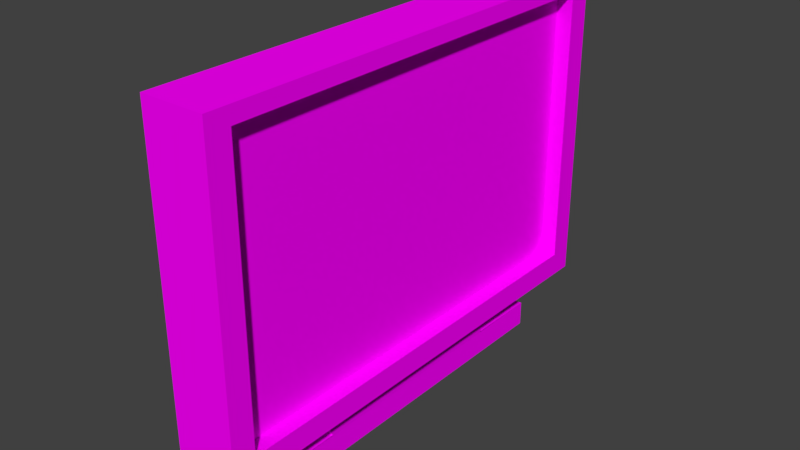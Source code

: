 # Source: monitor01.blend  (saved by Blender 2.79.0; exported with 4.5.12 LTS)
import bpy
from mathutils import Matrix  # noqa: F401  (used for matrix-valued properties, if any)

bpy.ops.wm.read_factory_settings(use_empty=True)
scene = bpy.context.scene
scene.name = 'Scene'

# ---- collections
col_collection_1 = bpy.data.collections.new('Collection 1'); scene.collection.children.link(col_collection_1)

# ---- images (referenced by path relative to the original .blend; pixels are not part of the script)
import os
ASSET_DIR = os.environ.get("B2B_ASSET_DIR", "")  # directory of the original .blend (textures are referenced by path, not embedded)
HERE = os.path.dirname(os.path.abspath(__file__))  # packed textures are extracted next to this script under _unpacked/

def load_image(name, relpath, width, height, colorspace="sRGB"):
    """Load a texture the original file referenced (path relative to the .blend, or extracted next to this script)."""
    p = next((c for c in (os.path.join(HERE, relpath), os.path.join(ASSET_DIR, relpath)) if relpath and os.path.exists(c)), "")
    if p:
        img = bpy.data.images.load(p, check_existing=True)
        img.name = name
    else:  # same state as the original file: an image datablock whose file is absent (Cycles renders it pink)
        img = bpy.data.images.new(name, width, height)
        img.source = "FILE"
        img.filepath = "//" + (relpath or name)
    img.colorspace_settings.name = colorspace
    return img
img_texturecolors_png = load_image('textureColors.png', 'textureColors.png', 1024, 1024, 'sRGB')

# ---- materials (node trees are filled in below, after node groups)
mat_material_005 = bpy.data.materials.new('Material.005')
mat_material_005.alpha_threshold = 0.0
mat_material_005.roughness = 0.5

# ---- material node trees
mat_material_005.use_nodes = True; mat_material_005.node_tree.nodes.clear()
_N = mat_material_005.node_tree.nodes; _L = mat_material_005.node_tree.links
n0 = _N.new('ShaderNodeOutputMaterial'); n0.name = 'Material Output'; n0.location = (300, 300)
n1 = _N.new('ShaderNodeBsdfDiffuse'); n1.name = 'Diffuse BSDF'; n1.location = (10, 300)
n2 = _N.new('ShaderNodeTexImage'); n2.name = 'Image Texture'; n2.location = (-180, 300)
n2.width = 140
n2.image = img_texturecolors_png
_L.new(n1.outputs[0], n0.inputs[0])
_L.new(n2.outputs[0], n1.inputs[0])
n0.is_active_output = True

# ---- world
world_world = bpy.data.worlds.new('World'); scene.world = world_world
world_world.color = (0.05088, 0.05088, 0.05088)
world_world.use_sun_shadow = False
world_world.sun_shadow_jitter_overblur = 0.0
world_world.cycles.sampling_method = 'MANUAL'

# ---- meshes
me_cube_005 = bpy.data.meshes.new('Cube.005')
me_cube_005.from_pydata([(-0.5, -0.5, 0.3278), (-1.0, -1.0, 2.328), (-0.5, 0.5, 0.3278), (-1.0, 1.0, 2.328), (1.0, -0.9, 0.4778), (1.0, -0.9, 2.228), (1.0, 0.9, 0.4778), (1.0, 0.9, 2.228), (1.0, 1.0, 2.328), (0.5, 0.5, 0.3278), (0.5, -0.5, 0.3278), (1.0, -1.0, 2.328), (0.5, 0.9, 2.228), (0.5, 0.9, 0.4778), (0.5, -0.9, 0.4778), (0.5, -0.9, 2.228), (-1.0, 1.0, 0.3278), (-1.0, -1.0, 0.3278), (1.0, 1.0, 0.3278), (1.0, -1.0, 0.3278), (-0.4483, 0.7684, 0.1581), (-0.4483, -0.7684, 0.1581), (0.4483, 0.7684, 0.1581), (0.4483, -0.7684, 0.1581), (-0.4583, 0.4583, 0.1581), (-0.4583, -0.4583, 0.1581), (0.4583, 0.4583, 0.1581), (0.4583, -0.4583, 0.1581), (-0.4483, 0.7684, -5.96e-07), (-0.4483, -0.7684, -5.96e-07), (0.4483, 0.7684, -5.96e-07), (0.4483, -0.7684, -5.96e-07)], [], [(17, 1, 3, 16), (16, 3, 8, 18), (7, 5, 15, 12), (19, 11, 1, 17), (10, 0, 25, 27), (8, 3, 1, 11), (7, 6, 18, 8), (6, 4, 19, 18), (5, 7, 8, 11), (4, 5, 11, 19), (13, 12, 15, 14), (6, 7, 12, 13), (5, 4, 14, 15), (4, 6, 13, 14), (2, 0, 17, 16), (9, 2, 16, 18), (10, 9, 18, 19), (0, 10, 19, 17), (23, 21, 29, 31), (2, 9, 26, 24), (9, 10, 27, 26), (0, 2, 24, 25), (20, 21, 25, 24), (22, 20, 24, 26), (23, 22, 26, 27), (21, 23, 27, 25), (28, 30, 31, 29), (20, 22, 30, 28), (22, 23, 31, 30), (21, 20, 28, 29)])
_uv = me_cube_005.uv_layers.new(name='UVMap')
_uv.uv.foreach_set('vector', [0.5874, 0.5899, 0.6333, 0.5899, 0.6333, 0.6359, 0.5874, 0.6359, 0.5874, 0.5899, 0.6333, 0.5899, 0.6333, 0.6359, 0.5874, 0.6359, 0.5874, 0.5899, 0.6333, 0.5899, 0.6333, 0.6359, 0.5874, 0.6359, 0.5874, 0.5899, 0.6333, 0.5899, 0.6333, 0.6359, 0.5874, 0.6359, 0.5874, 0.5899, 0.6333, 0.5899, 0.6333, 0.6359, 0.5874, 0.6359, 0.5874, 0.5899, 0.6333, 0.5899, 0.6333, 0.6359, 0.5874, 0.6359, 0.5874, 0.5899, 0.6333, 0.5899, 0.6333, 0.6359, 0.5874, 0.6359, 0.5874, 0.5899, 0.6333, 0.5899, 0.6333, 0.6359, 0.5874, 0.6359, 0.5874, 0.5899, 0.6333, 0.5899, 0.6333, 0.6359, 0.5874, 0.6359, 0.5874, 0.5899, 0.6333, 0.5899, 0.6333, 0.6359, 0.5874, 0.6359, 0.5862, 0.2577, 0.6321, 0.2577, 0.6321, 0.3036, 0.5862, 0.3036, 0.5874, 0.5899, 0.6333, 0.5899, 0.6333, 0.6359, 0.5874, 0.6359, 0.5874, 0.5899, 0.6333, 0.5899, 0.6333, 0.6359, 0.5874, 0.6359, 0.5874, 0.5899, 0.6333, 0.5899, 0.6333, 0.6359, 0.5874, 0.6359, 0.5874, 0.5899, 0.6333, 0.5899, 0.6333, 0.6359, 0.5874, 0.6359, 0.5874, 0.5899, 0.6333, 0.5899, 0.6333, 0.6359, 0.5874, 0.6359, 0.5874, 0.5899, 0.6333, 0.5899, 0.6333, 0.6359, 0.5874, 0.6359, 0.5874, 0.5899, 0.6333, 0.5899, 0.6333, 0.6359, 0.5874, 0.6359, 0.5874, 0.5899, 0.6333, 0.5899, 0.6333, 0.6359, 0.5874, 0.6359, 0.5874, 0.5899, 0.6333, 0.5899, 0.6333, 0.6359, 0.5874, 0.6359, 0.5874, 0.5899, 0.6333, 0.5899, 0.6333, 0.6359, 0.5874, 0.6359, 0.5874, 0.5899, 0.6333, 0.5899, 0.6333, 0.6359, 0.5874, 0.6359, 0.5874, 0.5899, 0.6333, 0.5899, 0.6333, 0.6359, 0.5874, 0.6359, 0.5874, 0.5899, 0.6333, 0.5899, 0.6333, 0.6359, 0.5874, 0.6359, 0.5874, 0.5899, 0.6333, 0.5899, 0.6333, 0.6359, 0.5874, 0.6359, 0.5874, 0.5899, 0.6333, 0.5899, 0.6333, 0.6359, 0.5874, 0.6359, 0.5874, 0.5899, 0.6333, 0.5899, 0.6333, 0.6359, 0.5874, 0.6359, 0.5874, 0.5899, 0.6333, 0.5899, 0.6333, 0.6359, 0.5874, 0.6359, 0.5874, 0.5899, 0.6333, 0.5899, 0.6333, 0.6359, 0.5874, 0.6359, 0.5874, 0.5899, 0.6333, 0.5899, 0.6333, 0.6359, 0.5874, 0.6359])
me_cube_005.materials.append(mat_material_005)
me_cube_005.use_remesh_preserve_volume = False
me_cube_005.use_remesh_preserve_attributes = False
me_cube_005.use_mirror_vertex_groups = False
me_cube_005.update()

# ---- objects
ob_cube = bpy.data.objects.new('Cube', me_cube_005)

# ---- transforms, parenting, visibility, modifiers, constraints
ob_cube.location = (0.0, 0.0, 0.0)
ob_cube.scale = (0.02, 0.15, 0.1)
ob_cube.lineart.crease_threshold = 0.0

# ---- collection membership
col_collection_1.objects.link(ob_cube)

# ---- scene / render settings (as saved in the file)
scene.frame_start = 1; scene.frame_end = 250; scene.frame_set(2)
scene.render.engine = 'CYCLES'
scene.render.resolution_percentage = 50
scene.render.dither_intensity = 0.0
scene.cycles.use_denoising = False
scene.cycles.samples = 128
scene.cycles.sampling_pattern = 'TABULATED_SOBOL'
scene.cycles.use_adaptive_sampling = False
scene.cycles.use_light_tree = False
scene.cycles.blur_glossy = 0.0
scene.cycles.sample_clamp_indirect = 0.0
scene.view_settings.view_transform = 'Standard'
bpy.context.view_layer.update()

# ---- added for rendering (the .blend has no active camera and no usable light): camera, sun
cam_auto = bpy.data.cameras.new('AutoCamera')
cam_auto.lens = 50.0
cam_auto.sensor_width = 36.0
cam_auto.clip_end = 1000.0
ob_auto_camera = bpy.data.objects.new('AutoCamera', cam_auto)
scene.collection.objects.link(ob_auto_camera)
ob_auto_camera.location = (0.353269, -0.423923, 0.399005)
ob_auto_camera.rotation_euler = (1.09748, -7.21219e-08, 0.694738)
scene.camera = ob_auto_camera
light_auto_sun = bpy.data.lights.new('AutoSun', 'SUN')
light_auto_sun.energy = 3.0
light_auto_sun.angle = 0.0523599
ob_auto_sun = bpy.data.objects.new('AutoSun', light_auto_sun)
scene.collection.objects.link(ob_auto_sun)
ob_auto_sun.rotation_euler = (0.872665, 0.174533, 0.523599)
bpy.context.view_layer.update()
